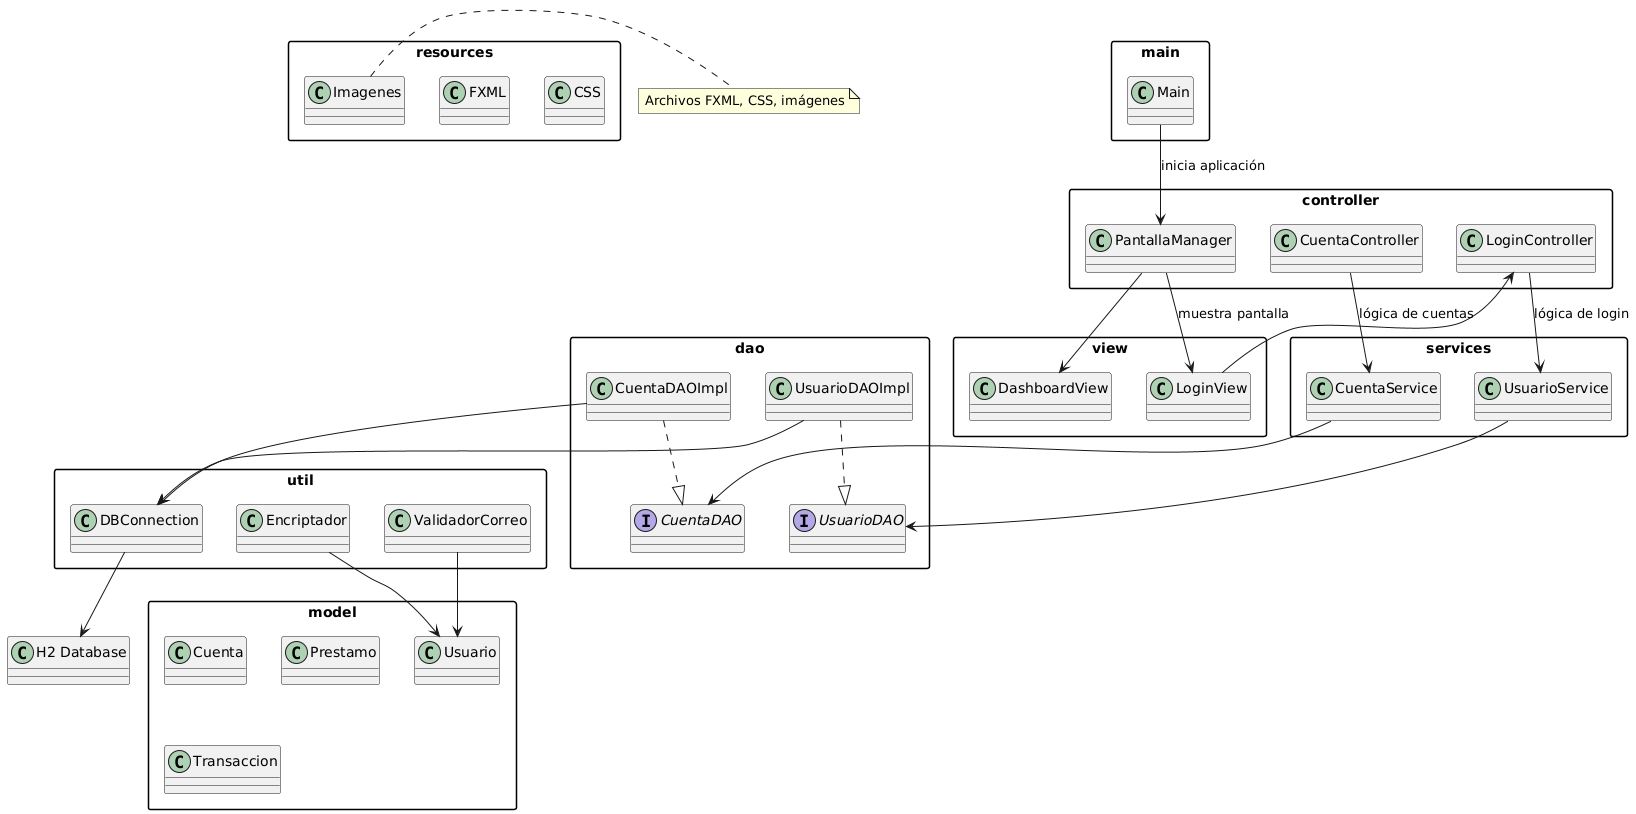

The diagram above was rendered by PlantUML. Its source (embedded in the PNG):
@startuml
skinparam packageStyle rectangle

' Paquetes
package "main" {
  class Main
}

package "view" {
  class LoginView
  class DashboardView
}

package "controller" {
  class LoginController
  class CuentaController
  class PantallaManager
}

package "model" {
  class Usuario
  class Cuenta
  class Prestamo
  class Transaccion
}

package "services" {
  class UsuarioService
  class CuentaService
}

package "dao" {
  interface UsuarioDAO
  class UsuarioDAOImpl
  interface CuentaDAO
  class CuentaDAOImpl
}

package "util" {
  class DBConnection
  class ValidadorCorreo
  class Encriptador
}

package "resources" {
  class FXML
  class CSS
  class Imagenes
}

note right of Imagenes
  Archivos FXML, CSS, imágenes
end note

' Inyección de dependencias y flujos
Main --> PantallaManager : inicia aplicación
PantallaManager --> LoginView : muestra pantalla
PantallaManager --> DashboardView

LoginView --> LoginController
LoginController --> UsuarioService : lógica de login
CuentaController --> CuentaService : lógica de cuentas

UsuarioService --> UsuarioDAO
CuentaService --> CuentaDAO

UsuarioDAOImpl ..|> UsuarioDAO
CuentaDAOImpl ..|> CuentaDAO

UsuarioDAOImpl --> DBConnection
CuentaDAOImpl --> DBConnection
DBConnection --> "H2 Database"

ValidadorCorreo --> Usuario
Encriptador --> Usuario
@enduml